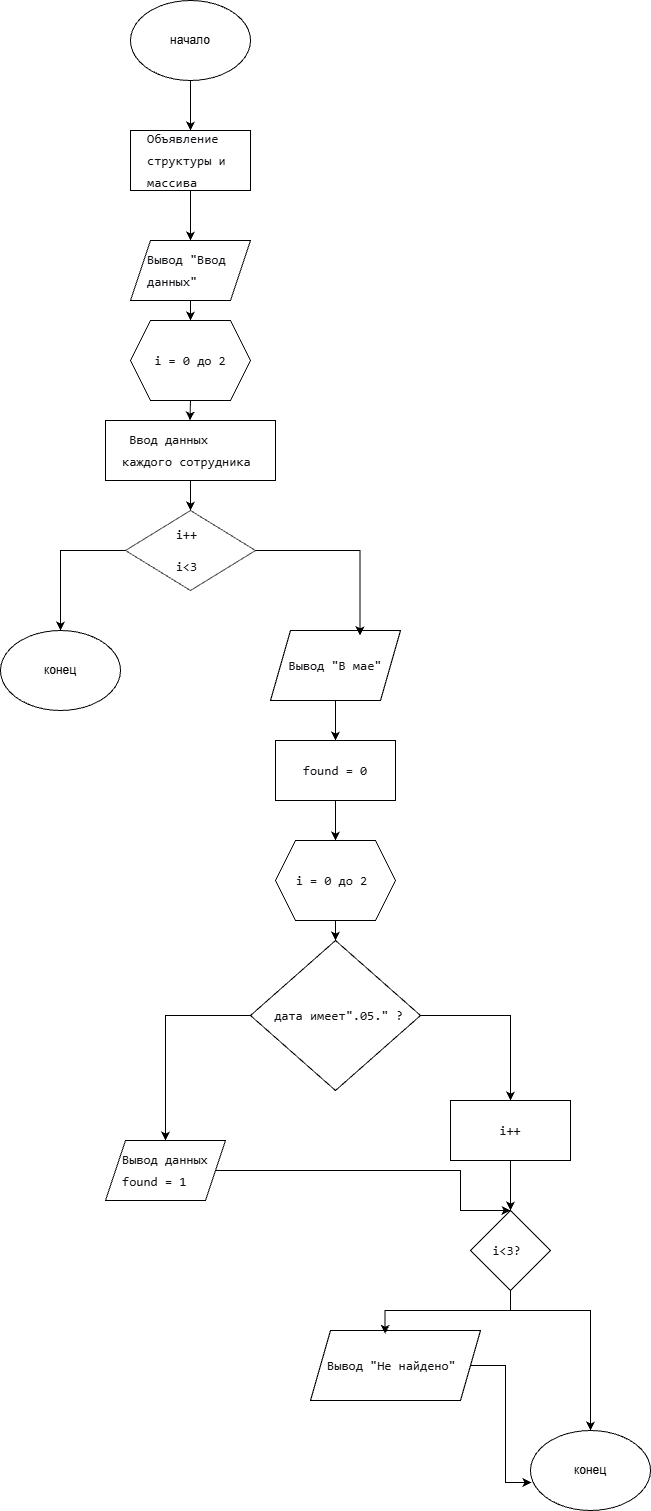

The diagram above was exported from draw.io. Its source (the exported page's mxGraphModel, read from the mxfile embedded in the PNG):
<mxGraphModel dx="1042" dy="623" grid="1" gridSize="10" guides="1" tooltips="1" connect="1" arrows="1" fold="1" page="1" pageScale="1" pageWidth="1200" pageHeight="1920" math="0" shadow="0">
  <root>
    <mxCell id="0" />
    <mxCell id="1" parent="0" />
    <mxCell id="Sj4Ckl9RPf2v-BsUNq2i-4" edge="1" parent="1" source="Sj4Ckl9RPf2v-BsUNq2i-1" style="edgeStyle=orthogonalEdgeStyle;rounded=0;orthogonalLoop=1;jettySize=auto;html=1;" target="Sj4Ckl9RPf2v-BsUNq2i-3" value="">
      <mxGeometry relative="1" as="geometry" />
    </mxCell>
    <mxCell id="Sj4Ckl9RPf2v-BsUNq2i-1" parent="1" style="ellipse;whiteSpace=wrap;html=1;" value="начало" vertex="1">
      <mxGeometry height="80" width="120" x="370" y="80" as="geometry" />
    </mxCell>
    <mxCell id="Sj4Ckl9RPf2v-BsUNq2i-6" edge="1" parent="1" source="Sj4Ckl9RPf2v-BsUNq2i-3" style="edgeStyle=orthogonalEdgeStyle;rounded=0;orthogonalLoop=1;jettySize=auto;html=1;" target="Sj4Ckl9RPf2v-BsUNq2i-5" value="">
      <mxGeometry relative="1" as="geometry" />
    </mxCell>
    <mxCell id="Sj4Ckl9RPf2v-BsUNq2i-3" parent="1" style="rounded=0;whiteSpace=wrap;html=1;" value="&lt;pre style=&quot;font-variant-numeric: normal; font-variant-east-asian: normal; font-variant-alternates: normal; font-size-adjust: none; font-language-override: normal; font-kerning: auto; font-optical-sizing: auto; font-feature-settings: normal; font-variation-settings: normal; font-variant-position: normal; font-variant-emoji: normal; font-stretch: normal; font-size: 13px; line-height: 22px; font-family: Menlo, Monaco, Consolas, &amp;quot;Cascadia Mono&amp;quot;, &amp;quot;Ubuntu Mono&amp;quot;, &amp;quot;DejaVu Sans Mono&amp;quot;, &amp;quot;Liberation Mono&amp;quot;, &amp;quot;JetBrains Mono&amp;quot;, &amp;quot;Fira Code&amp;quot;, Cousine, &amp;quot;Roboto Mono&amp;quot;, &amp;quot;Courier New&amp;quot;, Courier, sans-serif, system-ui; overflow: auto; text-wrap-mode: wrap; word-break: break-all; padding: 16px; color: rgb(15, 17, 21); text-align: start; margin: 0px !important;&quot;&gt;Объявление   структуры и  массива &lt;/pre&gt;" vertex="1">
      <mxGeometry height="60" width="120" x="370" y="210" as="geometry" />
    </mxCell>
    <mxCell id="Sj4Ckl9RPf2v-BsUNq2i-22" edge="1" parent="1" source="Sj4Ckl9RPf2v-BsUNq2i-5" style="edgeStyle=orthogonalEdgeStyle;rounded=0;orthogonalLoop=1;jettySize=auto;html=1;" value="">
      <mxGeometry relative="1" as="geometry">
        <mxPoint x="430" y="400" as="targetPoint" />
      </mxGeometry>
    </mxCell>
    <mxCell id="Sj4Ckl9RPf2v-BsUNq2i-5" parent="1" style="shape=parallelogram;perimeter=parallelogramPerimeter;whiteSpace=wrap;html=1;fixedSize=1;" value="&lt;pre style=&quot;font-variant-numeric: normal; font-variant-east-asian: normal; font-variant-alternates: normal; font-size-adjust: none; font-language-override: normal; font-kerning: auto; font-optical-sizing: auto; font-feature-settings: normal; font-variation-settings: normal; font-variant-position: normal; font-variant-emoji: normal; font-stretch: normal; font-size: 13px; line-height: 22px; font-family: Menlo, Monaco, Consolas, &amp;quot;Cascadia Mono&amp;quot;, &amp;quot;Ubuntu Mono&amp;quot;, &amp;quot;DejaVu Sans Mono&amp;quot;, &amp;quot;Liberation Mono&amp;quot;, &amp;quot;JetBrains Mono&amp;quot;, &amp;quot;Fira Code&amp;quot;, Cousine, &amp;quot;Roboto Mono&amp;quot;, &amp;quot;Courier New&amp;quot;, Courier, sans-serif, system-ui; overflow: auto; text-wrap-mode: wrap; word-break: break-all; padding: 16px; color: rgb(15, 17, 21); text-align: start; margin: 0px !important;&quot;&gt;Вывод &quot;Ввод данных&quot;&lt;/pre&gt;" vertex="1">
      <mxGeometry height="60" width="120" x="370" y="320" as="geometry" />
    </mxCell>
    <mxCell id="Sj4Ckl9RPf2v-BsUNq2i-13" edge="1" parent="1" source="Sj4Ckl9RPf2v-BsUNq2i-10" style="edgeStyle=orthogonalEdgeStyle;rounded=0;orthogonalLoop=1;jettySize=auto;html=1;" target="Sj4Ckl9RPf2v-BsUNq2i-12" value="">
      <mxGeometry relative="1" as="geometry" />
    </mxCell>
    <mxCell id="Sj4Ckl9RPf2v-BsUNq2i-26" edge="1" parent="1" source="Sj4Ckl9RPf2v-BsUNq2i-10" style="edgeStyle=orthogonalEdgeStyle;rounded=0;orthogonalLoop=1;jettySize=auto;html=1;" target="Sj4Ckl9RPf2v-BsUNq2i-12" value="">
      <mxGeometry relative="1" as="geometry" />
    </mxCell>
    <mxCell id="Sj4Ckl9RPf2v-BsUNq2i-10" parent="1" style="rounded=0;whiteSpace=wrap;html=1;" value="&lt;pre style=&quot;font-variant-numeric: normal; font-variant-east-asian: normal; font-variant-alternates: normal; font-size-adjust: none; font-language-override: normal; font-kerning: auto; font-optical-sizing: auto; font-feature-settings: normal; font-variation-settings: normal; font-variant-position: normal; font-variant-emoji: normal; font-stretch: normal; font-size: 13px; line-height: 22px; font-family: Menlo, Monaco, Consolas, &amp;quot;Cascadia Mono&amp;quot;, &amp;quot;Ubuntu Mono&amp;quot;, &amp;quot;DejaVu Sans Mono&amp;quot;, &amp;quot;Liberation Mono&amp;quot;, &amp;quot;JetBrains Mono&amp;quot;, &amp;quot;Fira Code&amp;quot;, Cousine, &amp;quot;Roboto Mono&amp;quot;, &amp;quot;Courier New&amp;quot;, Courier, sans-serif, system-ui; overflow: auto; text-wrap-mode: wrap; word-break: break-all; padding: 16px; color: rgb(15, 17, 21); text-align: start; margin: 0px !important;&quot;&gt; Ввод данных       каждого сотрудника&lt;/pre&gt;" vertex="1">
      <mxGeometry height="60" width="170" x="345" y="500" as="geometry" />
    </mxCell>
    <mxCell id="Sj4Ckl9RPf2v-BsUNq2i-16" edge="1" parent="1" source="Sj4Ckl9RPf2v-BsUNq2i-12" style="edgeStyle=orthogonalEdgeStyle;rounded=0;orthogonalLoop=1;jettySize=auto;html=1;entryX=0.5;entryY=0;entryDx=0;entryDy=0;" target="Sj4Ckl9RPf2v-BsUNq2i-15">
      <mxGeometry relative="1" as="geometry" />
    </mxCell>
    <mxCell id="Sj4Ckl9RPf2v-BsUNq2i-12" parent="1" style="rhombus;whiteSpace=wrap;html=1;opacity=70;" value="&lt;div style=&quot;line-height: 0%;&quot;&gt;&lt;pre style=&quot;font-variant-numeric: normal; font-variant-east-asian: normal; font-variant-alternates: normal; font-size-adjust: none; font-language-override: normal; font-kerning: auto; font-optical-sizing: auto; font-feature-settings: normal; font-variation-settings: normal; font-variant-position: normal; font-variant-emoji: normal; font-stretch: normal; font-size: 13px; font-family: Menlo, Monaco, Consolas, &amp;quot;Cascadia Mono&amp;quot;, &amp;quot;Ubuntu Mono&amp;quot;, &amp;quot;DejaVu Sans Mono&amp;quot;, &amp;quot;Liberation Mono&amp;quot;, &amp;quot;JetBrains Mono&amp;quot;, &amp;quot;Fira Code&amp;quot;, Cousine, &amp;quot;Roboto Mono&amp;quot;, &amp;quot;Courier New&amp;quot;, Courier, sans-serif, system-ui; overflow: auto; text-wrap-mode: wrap; word-break: break-all; padding: 16px; color: rgb(15, 17, 21); text-align: start; margin: 0px !important;&quot;&gt;i++ &lt;/pre&gt;&lt;pre style=&quot;font-variant-numeric: normal; font-variant-east-asian: normal; font-variant-alternates: normal; font-size-adjust: none; font-language-override: normal; font-kerning: auto; font-optical-sizing: auto; font-feature-settings: normal; font-variation-settings: normal; font-variant-position: normal; font-variant-emoji: normal; font-stretch: normal; font-size: 13px; font-family: Menlo, Monaco, Consolas, &amp;quot;Cascadia Mono&amp;quot;, &amp;quot;Ubuntu Mono&amp;quot;, &amp;quot;DejaVu Sans Mono&amp;quot;, &amp;quot;Liberation Mono&amp;quot;, &amp;quot;JetBrains Mono&amp;quot;, &amp;quot;Fira Code&amp;quot;, Cousine, &amp;quot;Roboto Mono&amp;quot;, &amp;quot;Courier New&amp;quot;, Courier, sans-serif, system-ui; overflow: auto; text-wrap-mode: wrap; word-break: break-all; padding: 16px; color: rgb(15, 17, 21); text-align: start; margin: 0px !important;&quot;&gt;i&amp;lt;3&lt;/pre&gt;&lt;/div&gt;" vertex="1">
      <mxGeometry height="80" width="130" x="365" y="590" as="geometry" />
    </mxCell>
    <mxCell id="Sj4Ckl9RPf2v-BsUNq2i-15" parent="1" style="ellipse;whiteSpace=wrap;html=1;" value="конец" vertex="1">
      <mxGeometry height="80" width="120" x="240" y="710" as="geometry" />
    </mxCell>
    <mxCell id="Sj4Ckl9RPf2v-BsUNq2i-20" edge="1" parent="1" source="Sj4Ckl9RPf2v-BsUNq2i-17" style="edgeStyle=orthogonalEdgeStyle;rounded=0;orthogonalLoop=1;jettySize=auto;html=1;" target="Sj4Ckl9RPf2v-BsUNq2i-19" value="">
      <mxGeometry relative="1" as="geometry" />
    </mxCell>
    <mxCell id="Sj4Ckl9RPf2v-BsUNq2i-17" parent="1" style="shape=parallelogram;perimeter=parallelogramPerimeter;whiteSpace=wrap;html=1;fixedSize=1;" value="&lt;pre style=&quot;font-variant-numeric: normal; font-variant-east-asian: normal; font-variant-alternates: normal; font-size-adjust: none; font-language-override: normal; font-kerning: auto; font-optical-sizing: auto; font-feature-settings: normal; font-variation-settings: normal; font-variant-position: normal; font-variant-emoji: normal; font-stretch: normal; font-size: 13px; line-height: 22px; font-family: Menlo, Monaco, Consolas, &amp;quot;Cascadia Mono&amp;quot;, &amp;quot;Ubuntu Mono&amp;quot;, &amp;quot;DejaVu Sans Mono&amp;quot;, &amp;quot;Liberation Mono&amp;quot;, &amp;quot;JetBrains Mono&amp;quot;, &amp;quot;Fira Code&amp;quot;, Cousine, &amp;quot;Roboto Mono&amp;quot;, &amp;quot;Courier New&amp;quot;, Courier, sans-serif, system-ui; overflow: auto; text-wrap-mode: wrap; word-break: break-all; padding: 16px; color: rgb(15, 17, 21); text-align: start; margin: 0px !important;&quot;&gt;Вывод &quot;В мае&quot;&lt;/pre&gt;" vertex="1">
      <mxGeometry height="70" width="130" x="510" y="710" as="geometry" />
    </mxCell>
    <mxCell id="Sj4Ckl9RPf2v-BsUNq2i-18" edge="1" parent="1" source="Sj4Ckl9RPf2v-BsUNq2i-12" style="edgeStyle=orthogonalEdgeStyle;rounded=0;orthogonalLoop=1;jettySize=auto;html=1;entryX=0.688;entryY=0.069;entryDx=0;entryDy=0;entryPerimeter=0;" target="Sj4Ckl9RPf2v-BsUNq2i-17">
      <mxGeometry relative="1" as="geometry" />
    </mxCell>
    <mxCell id="Sj4Ckl9RPf2v-BsUNq2i-28" edge="1" parent="1" source="Sj4Ckl9RPf2v-BsUNq2i-19" style="edgeStyle=orthogonalEdgeStyle;rounded=0;orthogonalLoop=1;jettySize=auto;html=1;" target="Sj4Ckl9RPf2v-BsUNq2i-27" value="">
      <mxGeometry relative="1" as="geometry" />
    </mxCell>
    <mxCell id="Sj4Ckl9RPf2v-BsUNq2i-19" parent="1" style="rounded=0;whiteSpace=wrap;html=1;" value="&lt;pre style=&quot;font-variant-numeric: normal; font-variant-east-asian: normal; font-variant-alternates: normal; font-size-adjust: none; font-language-override: normal; font-kerning: auto; font-optical-sizing: auto; font-feature-settings: normal; font-variation-settings: normal; font-variant-position: normal; font-variant-emoji: normal; font-stretch: normal; font-size: 13px; line-height: 22px; font-family: Menlo, Monaco, Consolas, &amp;quot;Cascadia Mono&amp;quot;, &amp;quot;Ubuntu Mono&amp;quot;, &amp;quot;DejaVu Sans Mono&amp;quot;, &amp;quot;Liberation Mono&amp;quot;, &amp;quot;JetBrains Mono&amp;quot;, &amp;quot;Fira Code&amp;quot;, Cousine, &amp;quot;Roboto Mono&amp;quot;, &amp;quot;Courier New&amp;quot;, Courier, sans-serif, system-ui; overflow: auto; text-wrap-mode: wrap; word-break: break-all; padding: 16px; color: rgb(15, 17, 21); text-align: start; margin: 0px !important;&quot;&gt;found = 0&lt;/pre&gt;" vertex="1">
      <mxGeometry height="60" width="120" x="515" y="820" as="geometry" />
    </mxCell>
    <mxCell id="Sj4Ckl9RPf2v-BsUNq2i-25" edge="1" parent="1" source="Sj4Ckl9RPf2v-BsUNq2i-24" style="edgeStyle=orthogonalEdgeStyle;rounded=0;orthogonalLoop=1;jettySize=auto;html=1;exitX=0.5;exitY=1;exitDx=0;exitDy=0;" value="">
      <mxGeometry relative="1" as="geometry">
        <mxPoint x="429.5" y="390" as="sourcePoint" />
        <mxPoint x="429.5" y="500" as="targetPoint" />
      </mxGeometry>
    </mxCell>
    <mxCell id="Sj4Ckl9RPf2v-BsUNq2i-24" parent="1" style="shape=hexagon;perimeter=hexagonPerimeter2;whiteSpace=wrap;html=1;fixedSize=1;" value="&lt;pre style=&quot;font-variant-numeric: normal; font-variant-east-asian: normal; font-variant-alternates: normal; font-size-adjust: none; font-language-override: normal; font-kerning: auto; font-optical-sizing: auto; font-feature-settings: normal; font-variation-settings: normal; font-variant-position: normal; font-variant-emoji: normal; font-stretch: normal; font-size: 13px; line-height: 22px; font-family: Menlo, Monaco, Consolas, &amp;quot;Cascadia Mono&amp;quot;, &amp;quot;Ubuntu Mono&amp;quot;, &amp;quot;DejaVu Sans Mono&amp;quot;, &amp;quot;Liberation Mono&amp;quot;, &amp;quot;JetBrains Mono&amp;quot;, &amp;quot;Fira Code&amp;quot;, Cousine, &amp;quot;Roboto Mono&amp;quot;, &amp;quot;Courier New&amp;quot;, Courier, sans-serif, system-ui; overflow: auto; text-wrap-mode: wrap; word-break: break-all; padding: 16px; color: rgb(15, 17, 21); text-align: start; margin: 0px !important;&quot;&gt;i = 0 до 2&lt;/pre&gt;" vertex="1">
      <mxGeometry height="80" width="120" x="370" y="400" as="geometry" />
    </mxCell>
    <mxCell id="Sj4Ckl9RPf2v-BsUNq2i-30" edge="1" parent="1" source="Sj4Ckl9RPf2v-BsUNq2i-27" style="edgeStyle=orthogonalEdgeStyle;rounded=0;orthogonalLoop=1;jettySize=auto;html=1;" target="Sj4Ckl9RPf2v-BsUNq2i-29" value="">
      <mxGeometry relative="1" as="geometry" />
    </mxCell>
    <mxCell id="Sj4Ckl9RPf2v-BsUNq2i-27" parent="1" style="shape=hexagon;perimeter=hexagonPerimeter2;whiteSpace=wrap;html=1;fixedSize=1;" value="&lt;pre style=&quot;font-variant-numeric: normal; font-variant-east-asian: normal; font-variant-alternates: normal; font-size-adjust: none; font-language-override: normal; font-kerning: auto; font-optical-sizing: auto; font-feature-settings: normal; font-variation-settings: normal; font-variant-position: normal; font-variant-emoji: normal; font-stretch: normal; font-size: 13px; line-height: 22px; font-family: Menlo, Monaco, Consolas, &amp;quot;Cascadia Mono&amp;quot;, &amp;quot;Ubuntu Mono&amp;quot;, &amp;quot;DejaVu Sans Mono&amp;quot;, &amp;quot;Liberation Mono&amp;quot;, &amp;quot;JetBrains Mono&amp;quot;, &amp;quot;Fira Code&amp;quot;, Cousine, &amp;quot;Roboto Mono&amp;quot;, &amp;quot;Courier New&amp;quot;, Courier, sans-serif, system-ui; overflow: auto; text-wrap-mode: wrap; word-break: break-all; padding: 16px; color: rgb(15, 17, 21); text-align: start; margin: 0px !important;&quot;&gt;i = 0 до 2 &lt;/pre&gt;" vertex="1">
      <mxGeometry height="80" width="120" x="515" y="920" as="geometry" />
    </mxCell>
    <mxCell id="Sj4Ckl9RPf2v-BsUNq2i-32" edge="1" parent="1" source="Sj4Ckl9RPf2v-BsUNq2i-29" style="edgeStyle=orthogonalEdgeStyle;rounded=0;orthogonalLoop=1;jettySize=auto;html=1;entryX=0.5;entryY=0;entryDx=0;entryDy=0;" target="Sj4Ckl9RPf2v-BsUNq2i-31">
      <mxGeometry relative="1" as="geometry" />
    </mxCell>
    <mxCell id="Sj4Ckl9RPf2v-BsUNq2i-34" edge="1" parent="1" source="Sj4Ckl9RPf2v-BsUNq2i-29" style="edgeStyle=orthogonalEdgeStyle;rounded=0;orthogonalLoop=1;jettySize=auto;html=1;entryX=0.5;entryY=0;entryDx=0;entryDy=0;" target="Sj4Ckl9RPf2v-BsUNq2i-33">
      <mxGeometry relative="1" as="geometry" />
    </mxCell>
    <mxCell id="Sj4Ckl9RPf2v-BsUNq2i-29" parent="1" style="rhombus;whiteSpace=wrap;html=1;" value="&lt;pre style=&quot;font-variant-numeric: normal; font-variant-east-asian: normal; font-variant-alternates: normal; font-size-adjust: none; font-language-override: normal; font-kerning: auto; font-optical-sizing: auto; font-feature-settings: normal; font-variation-settings: normal; font-variant-position: normal; font-variant-emoji: normal; font-stretch: normal; font-size: 13px; line-height: 22px; font-family: Menlo, Monaco, Consolas, &amp;quot;Cascadia Mono&amp;quot;, &amp;quot;Ubuntu Mono&amp;quot;, &amp;quot;DejaVu Sans Mono&amp;quot;, &amp;quot;Liberation Mono&amp;quot;, &amp;quot;JetBrains Mono&amp;quot;, &amp;quot;Fira Code&amp;quot;, Cousine, &amp;quot;Roboto Mono&amp;quot;, &amp;quot;Courier New&amp;quot;, Courier, sans-serif, system-ui; overflow: auto; text-wrap-mode: wrap; word-break: break-all; padding: 16px; color: rgb(15, 17, 21); text-align: start; margin: 0px !important;&quot;&gt; дата имеет&quot;.05.&quot; ? &lt;/pre&gt;" vertex="1">
      <mxGeometry height="150" width="170" x="490" y="1020" as="geometry" />
    </mxCell>
    <mxCell id="Sj4Ckl9RPf2v-BsUNq2i-37" edge="1" parent="1" source="Sj4Ckl9RPf2v-BsUNq2i-31" style="edgeStyle=orthogonalEdgeStyle;rounded=0;orthogonalLoop=1;jettySize=auto;html=1;entryX=0.5;entryY=0;entryDx=0;entryDy=0;" target="Sj4Ckl9RPf2v-BsUNq2i-38">
      <mxGeometry relative="1" as="geometry">
        <Array as="points">
          <mxPoint x="700" y="1250" />
          <mxPoint x="700" y="1290" />
        </Array>
        <mxPoint x="690" y="1330" as="targetPoint" />
      </mxGeometry>
    </mxCell>
    <mxCell id="Sj4Ckl9RPf2v-BsUNq2i-31" parent="1" style="shape=parallelogram;perimeter=parallelogramPerimeter;whiteSpace=wrap;html=1;fixedSize=1;" value="&lt;pre style=&quot;font-variant-numeric: normal; font-variant-east-asian: normal; font-variant-alternates: normal; font-size-adjust: none; font-language-override: normal; font-kerning: auto; font-optical-sizing: auto; font-feature-settings: normal; font-variation-settings: normal; font-variant-position: normal; font-variant-emoji: normal; font-stretch: normal; font-size: 13px; line-height: 22px; font-family: Menlo, Monaco, Consolas, &amp;quot;Cascadia Mono&amp;quot;, &amp;quot;Ubuntu Mono&amp;quot;, &amp;quot;DejaVu Sans Mono&amp;quot;, &amp;quot;Liberation Mono&amp;quot;, &amp;quot;JetBrains Mono&amp;quot;, &amp;quot;Fira Code&amp;quot;, Cousine, &amp;quot;Roboto Mono&amp;quot;, &amp;quot;Courier New&amp;quot;, Courier, sans-serif, system-ui; overflow: auto; text-wrap-mode: wrap; word-break: break-all; padding: 16px; color: rgb(15, 17, 21); text-align: start; margin: 0px !important;&quot;&gt;Вывод данных found = 1&lt;/pre&gt;" vertex="1">
      <mxGeometry height="60" width="120" x="345" y="1220" as="geometry" />
    </mxCell>
    <mxCell id="Sj4Ckl9RPf2v-BsUNq2i-36" edge="1" parent="1" source="Sj4Ckl9RPf2v-BsUNq2i-33" style="edgeStyle=orthogonalEdgeStyle;rounded=0;orthogonalLoop=1;jettySize=auto;html=1;entryX=0.5;entryY=0;entryDx=0;entryDy=0;" target="Sj4Ckl9RPf2v-BsUNq2i-38" value="">
      <mxGeometry relative="1" as="geometry">
        <mxPoint x="750" y="1300" as="targetPoint" />
      </mxGeometry>
    </mxCell>
    <mxCell id="Sj4Ckl9RPf2v-BsUNq2i-33" parent="1" style="rounded=0;whiteSpace=wrap;html=1;" value="&lt;pre style=&quot;font-variant-numeric: normal; font-variant-east-asian: normal; font-variant-alternates: normal; font-size-adjust: none; font-language-override: normal; font-kerning: auto; font-optical-sizing: auto; font-feature-settings: normal; font-variation-settings: normal; font-variant-position: normal; font-variant-emoji: normal; font-stretch: normal; font-size: 13px; line-height: 22px; font-family: Menlo, Monaco, Consolas, &amp;quot;Cascadia Mono&amp;quot;, &amp;quot;Ubuntu Mono&amp;quot;, &amp;quot;DejaVu Sans Mono&amp;quot;, &amp;quot;Liberation Mono&amp;quot;, &amp;quot;JetBrains Mono&amp;quot;, &amp;quot;Fira Code&amp;quot;, Cousine, &amp;quot;Roboto Mono&amp;quot;, &amp;quot;Courier New&amp;quot;, Courier, sans-serif, system-ui; overflow: auto; text-wrap-mode: wrap; word-break: break-all; padding: 16px; color: rgb(15, 17, 21); text-align: start; margin: 0px !important;&quot;&gt;i++&lt;/pre&gt;" vertex="1">
      <mxGeometry height="60" width="120" x="690" y="1180" as="geometry" />
    </mxCell>
    <mxCell id="Sj4Ckl9RPf2v-BsUNq2i-43" edge="1" parent="1" source="Sj4Ckl9RPf2v-BsUNq2i-38" style="edgeStyle=orthogonalEdgeStyle;rounded=0;orthogonalLoop=1;jettySize=auto;html=1;entryX=0.5;entryY=0;entryDx=0;entryDy=0;" target="Sj4Ckl9RPf2v-BsUNq2i-41">
      <mxGeometry relative="1" as="geometry">
        <Array as="points">
          <mxPoint x="750" y="1390" />
          <mxPoint x="830" y="1390" />
        </Array>
      </mxGeometry>
    </mxCell>
    <mxCell id="Sj4Ckl9RPf2v-BsUNq2i-38" parent="1" style="rhombus;whiteSpace=wrap;html=1;" value="&lt;pre style=&quot;font-variant-numeric: normal; font-variant-east-asian: normal; font-variant-alternates: normal; font-size-adjust: none; font-language-override: normal; font-kerning: auto; font-optical-sizing: auto; font-feature-settings: normal; font-variation-settings: normal; font-variant-position: normal; font-variant-emoji: normal; font-stretch: normal; font-size: 13px; line-height: 22px; font-family: Menlo, Monaco, Consolas, &amp;quot;Cascadia Mono&amp;quot;, &amp;quot;Ubuntu Mono&amp;quot;, &amp;quot;DejaVu Sans Mono&amp;quot;, &amp;quot;Liberation Mono&amp;quot;, &amp;quot;JetBrains Mono&amp;quot;, &amp;quot;Fira Code&amp;quot;, Cousine, &amp;quot;Roboto Mono&amp;quot;, &amp;quot;Courier New&amp;quot;, Courier, sans-serif, system-ui; overflow: auto; text-wrap-mode: wrap; word-break: break-all; padding: 16px; color: rgb(15, 17, 21); text-align: start; margin: 0px !important;&quot;&gt;i&amp;lt;3? &lt;/pre&gt;" vertex="1">
      <mxGeometry height="80" width="80" x="710" y="1290" as="geometry" />
    </mxCell>
    <mxCell id="Sj4Ckl9RPf2v-BsUNq2i-39" parent="1" style="shape=parallelogram;perimeter=parallelogramPerimeter;whiteSpace=wrap;html=1;fixedSize=1;" value="&lt;pre style=&quot;font-variant-numeric: normal; font-variant-east-asian: normal; font-variant-alternates: normal; font-size-adjust: none; font-language-override: normal; font-kerning: auto; font-optical-sizing: auto; font-feature-settings: normal; font-variation-settings: normal; font-variant-position: normal; font-variant-emoji: normal; font-stretch: normal; font-size: 13px; line-height: 22px; font-family: Menlo, Monaco, Consolas, &amp;quot;Cascadia Mono&amp;quot;, &amp;quot;Ubuntu Mono&amp;quot;, &amp;quot;DejaVu Sans Mono&amp;quot;, &amp;quot;Liberation Mono&amp;quot;, &amp;quot;JetBrains Mono&amp;quot;, &amp;quot;Fira Code&amp;quot;, Cousine, &amp;quot;Roboto Mono&amp;quot;, &amp;quot;Courier New&amp;quot;, Courier, sans-serif, system-ui; overflow: auto; text-wrap-mode: wrap; word-break: break-all; padding: 16px; color: rgb(15, 17, 21); text-align: start; margin: 0px !important;&quot;&gt;Вывод &quot;Не найдено&quot; &lt;/pre&gt;" vertex="1">
      <mxGeometry height="70" width="170" x="550" y="1410" as="geometry" />
    </mxCell>
    <mxCell id="Sj4Ckl9RPf2v-BsUNq2i-40" edge="1" parent="1" source="Sj4Ckl9RPf2v-BsUNq2i-38" style="edgeStyle=orthogonalEdgeStyle;rounded=0;orthogonalLoop=1;jettySize=auto;html=1;entryX=0.439;entryY=0.046;entryDx=0;entryDy=0;entryPerimeter=0;" target="Sj4Ckl9RPf2v-BsUNq2i-39">
      <mxGeometry relative="1" as="geometry" />
    </mxCell>
    <mxCell id="Sj4Ckl9RPf2v-BsUNq2i-41" parent="1" style="ellipse;whiteSpace=wrap;html=1;" value="конец" vertex="1">
      <mxGeometry height="80" width="120" x="770" y="1510" as="geometry" />
    </mxCell>
    <mxCell id="Sj4Ckl9RPf2v-BsUNq2i-42" edge="1" parent="1" source="Sj4Ckl9RPf2v-BsUNq2i-39" style="edgeStyle=orthogonalEdgeStyle;rounded=0;orthogonalLoop=1;jettySize=auto;html=1;entryX=0.008;entryY=0.65;entryDx=0;entryDy=0;entryPerimeter=0;" target="Sj4Ckl9RPf2v-BsUNq2i-41">
      <mxGeometry relative="1" as="geometry" />
    </mxCell>
  </root>
</mxGraphModel>